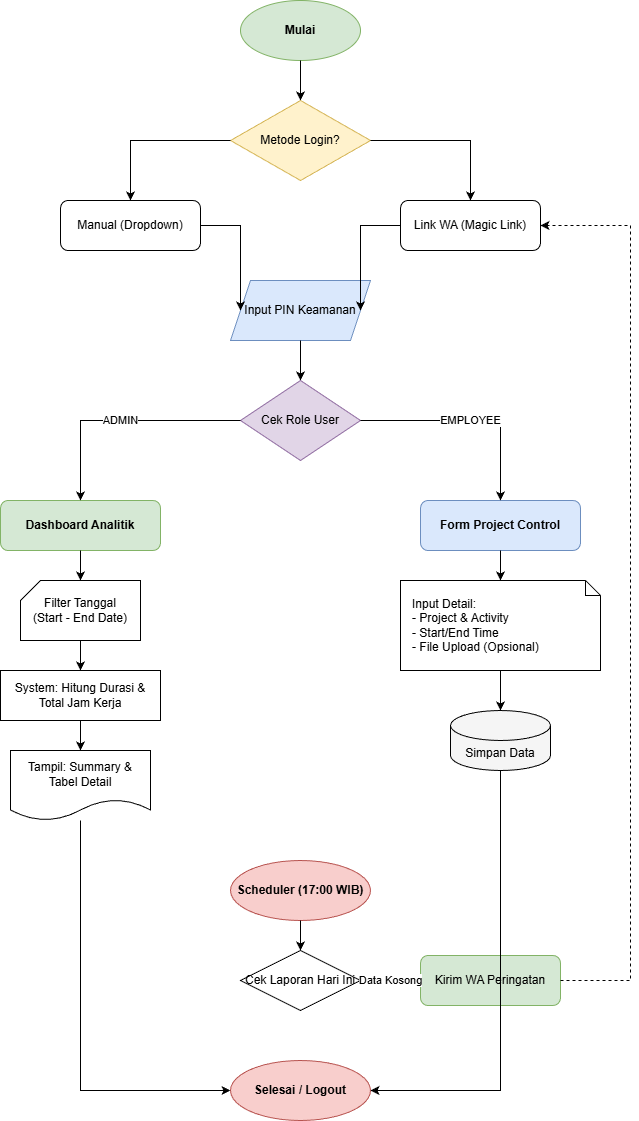

The diagram above was exported from draw.io. Its source (the exported page's mxGraphModel, read from the mxfile embedded in the PNG):
<mxGraphModel dx="1310" dy="752" grid="1" gridSize="10" guides="1" tooltips="1" connect="1" arrows="1" fold="1" page="1" pageScale="1" pageWidth="827" pageHeight="1169" math="0" shadow="0">
  <root>
    <mxCell id="0" />
    <mxCell id="1" parent="0" />
    <mxCell id="v1" parent="1" style="ellipse;whiteSpace=wrap;html=1;fillColor=#d5e8d4;strokeColor=#82b366;fontStyle=1" value="Mulai" vertex="1">
      <mxGeometry height="60" width="120" x="360" y="40" as="geometry" />
    </mxCell>
    <mxCell id="v2" parent="1" style="rhombus;whiteSpace=wrap;html=1;fillColor=#fff2cc;strokeColor=#d6b656;" value="Metode Login?" vertex="1">
      <mxGeometry height="80" width="140" x="350" y="140" as="geometry" />
    </mxCell>
    <mxCell id="e1" edge="1" parent="1" source="v1" style="edgeStyle=orthogonalEdgeStyle;rounded=0;html=1;" target="v2">
      <mxGeometry relative="1" as="geometry" />
    </mxCell>
    <mxCell id="v3" parent="1" style="rounded=1;whiteSpace=wrap;html=1;" value="Link WA (Magic Link)" vertex="1">
      <mxGeometry height="50" width="140" x="520" y="240" as="geometry" />
    </mxCell>
    <mxCell id="v4" parent="1" style="rounded=1;whiteSpace=wrap;html=1;" value="Manual (Dropdown)" vertex="1">
      <mxGeometry height="50" width="140" x="180" y="240" as="geometry" />
    </mxCell>
    <mxCell id="e2" edge="1" parent="1" source="v2" style="edgeStyle=orthogonalEdgeStyle;rounded=0;html=1;entryX=0.5;entryY=0;" target="v3">
      <mxGeometry relative="1" as="geometry" />
    </mxCell>
    <mxCell id="e3" edge="1" parent="1" source="v2" style="edgeStyle=orthogonalEdgeStyle;rounded=0;html=1;entryX=0.5;entryY=0;" target="v4">
      <mxGeometry relative="1" as="geometry" />
    </mxCell>
    <mxCell id="v5" parent="1" style="shape=parallelogram;perimeter=parallelogramPerimeter;whiteSpace=wrap;html=1;fixedSize=1;fillColor=#dae8fc;strokeColor=#6c8ebf;" value="Input PIN Keamanan" vertex="1">
      <mxGeometry height="60" width="140" x="350" y="320" as="geometry" />
    </mxCell>
    <mxCell id="e4" edge="1" parent="1" source="v4" style="edgeStyle=orthogonalEdgeStyle;rounded=0;html=1;entryX=0;entryY=0.5;" target="v5">
      <mxGeometry relative="1" as="geometry" />
    </mxCell>
    <mxCell id="e5" edge="1" parent="1" source="v3" style="edgeStyle=orthogonalEdgeStyle;rounded=0;html=1;entryX=1;entryY=0.5;" target="v5">
      <mxGeometry relative="1" as="geometry" />
    </mxCell>
    <mxCell id="v6" parent="1" style="rhombus;whiteSpace=wrap;html=1;fillColor=#e1d5e7;strokeColor=#9673a6;" value="Cek Role User" vertex="1">
      <mxGeometry height="80" width="120" x="360" y="420" as="geometry" />
    </mxCell>
    <mxCell id="e6" edge="1" parent="1" source="v5" style="edgeStyle=orthogonalEdgeStyle;rounded=0;html=1;" target="v6">
      <mxGeometry relative="1" as="geometry" />
    </mxCell>
    <mxCell id="v7" parent="1" style="rounded=1;whiteSpace=wrap;html=1;fillColor=#d5e8d4;strokeColor=#82b366;fontStyle=1" value="Dashboard Analitik" vertex="1">
      <mxGeometry height="50" width="160" x="120" y="540" as="geometry" />
    </mxCell>
    <mxCell id="v8" parent="1" style="shape=card;whiteSpace=wrap;html=1;size=20;" value="Filter Tanggal&#10;(Start - End Date)" vertex="1">
      <mxGeometry height="60" width="120" x="140" y="620" as="geometry" />
    </mxCell>
    <mxCell id="v9" parent="1" style="rounded=0;whiteSpace=wrap;html=1;" value="System: Hitung Durasi &amp;&#10;Total Jam Kerja" vertex="1">
      <mxGeometry height="50" width="160" x="120" y="710" as="geometry" />
    </mxCell>
    <mxCell id="v10" parent="1" style="shape=document;whiteSpace=wrap;html=1;boundedLbl=1;" value="Tampil: Summary &amp;&#10;Tabel Detail" vertex="1">
      <mxGeometry height="70" width="140" x="130" y="790" as="geometry" />
    </mxCell>
    <mxCell id="e7" edge="1" parent="1" source="v6" style="edgeStyle=orthogonalEdgeStyle;rounded=0;html=1;entryX=0.5;entryY=0;" target="v7" value="ADMIN">
      <mxGeometry relative="1" as="geometry" />
    </mxCell>
    <mxCell id="e8" edge="1" parent="1" source="v7" style="edgeStyle=orthogonalEdgeStyle;rounded=0;html=1;" target="v8">
      <mxGeometry relative="1" as="geometry" />
    </mxCell>
    <mxCell id="e9" edge="1" parent="1" source="v8" style="edgeStyle=orthogonalEdgeStyle;rounded=0;html=1;" target="v9">
      <mxGeometry relative="1" as="geometry" />
    </mxCell>
    <mxCell id="e10" edge="1" parent="1" source="v9" style="edgeStyle=orthogonalEdgeStyle;rounded=0;html=1;" target="v10">
      <mxGeometry relative="1" as="geometry" />
    </mxCell>
    <mxCell id="v11" parent="1" style="rounded=1;whiteSpace=wrap;html=1;fillColor=#dae8fc;strokeColor=#6c8ebf;fontStyle=1" value="Form Project Control" vertex="1">
      <mxGeometry height="50" width="160" x="540" y="540" as="geometry" />
    </mxCell>
    <mxCell id="v12" parent="1" style="shape=note;whiteSpace=wrap;html=1;backgroundOutline=1;size=15;align=left;spacingLeft=10;" value="Input Detail:&#10;- Project &amp; Activity&#10;- Start/End Time&#10;- File Upload (Opsional)" vertex="1">
      <mxGeometry height="90" width="200" x="520" y="620" as="geometry" />
    </mxCell>
    <mxCell id="v13" parent="1" style="shape=cylinder3;whiteSpace=wrap;html=1;boundedLbl=1;backgroundOutline=1;size=15;fillColor=#f5f5f5;" value="Simpan Data" vertex="1">
      <mxGeometry height="60" width="100" x="570" y="750" as="geometry" />
    </mxCell>
    <mxCell id="e11" edge="1" parent="1" source="v6" style="edgeStyle=orthogonalEdgeStyle;rounded=0;html=1;entryX=0.5;entryY=0;" target="v11" value="EMPLOYEE">
      <mxGeometry relative="1" as="geometry" />
    </mxCell>
    <mxCell id="e12" edge="1" parent="1" source="v11" style="edgeStyle=orthogonalEdgeStyle;rounded=0;html=1;" target="v12">
      <mxGeometry relative="1" as="geometry" />
    </mxCell>
    <mxCell id="e13" edge="1" parent="1" source="v12" style="edgeStyle=orthogonalEdgeStyle;rounded=0;html=1;" target="v13">
      <mxGeometry relative="1" as="geometry" />
    </mxCell>
    <mxCell id="v14" parent="1" style="ellipse;whiteSpace=wrap;html=1;fillColor=#f8cecc;strokeColor=#b85450;fontStyle=1" value="Scheduler (17:00 WIB)" vertex="1">
      <mxGeometry height="60" width="140" x="350" y="900" as="geometry" />
    </mxCell>
    <mxCell id="v15" parent="1" style="rhombus;whiteSpace=wrap;html=1;" value="Cek Laporan Hari Ini" vertex="1">
      <mxGeometry height="60" width="120" x="360" y="990" as="geometry" />
    </mxCell>
    <mxCell id="v16" parent="1" style="rounded=1;whiteSpace=wrap;html=1;fillColor=#d5e8d4;strokeColor=#82b366;" value="Kirim WA Peringatan" vertex="1">
      <mxGeometry height="50" width="140" x="540" y="995" as="geometry" />
    </mxCell>
    <mxCell id="e14" edge="1" parent="1" source="v14" style="edgeStyle=orthogonalEdgeStyle;rounded=0;html=1;" target="v15">
      <mxGeometry relative="1" as="geometry" />
    </mxCell>
    <mxCell id="e15" edge="1" parent="1" source="v15" style="edgeStyle=orthogonalEdgeStyle;rounded=0;html=1;" target="v16" value="Data Kosong">
      <mxGeometry relative="1" as="geometry" />
    </mxCell>
    <mxCell id="e16" edge="1" parent="1" source="v16" style="edgeStyle=orthogonalEdgeStyle;rounded=0;html=1;entryX=1;entryY=0.5;dashed=1;exitX=1;exitY=0.5;" target="v3">
      <mxGeometry relative="1" as="geometry">
        <Array as="points">
          <mxPoint x="750" y="1020" />
          <mxPoint x="750" y="265" />
        </Array>
      </mxGeometry>
    </mxCell>
    <mxCell id="v17" parent="1" style="ellipse;whiteSpace=wrap;html=1;fillColor=#f8cecc;strokeColor=#b85450;fontStyle=1" value="Selesai / Logout" vertex="1">
      <mxGeometry height="60" width="140" x="350" y="1100" as="geometry" />
    </mxCell>
    <mxCell id="e17" edge="1" parent="1" source="v10" style="edgeStyle=orthogonalEdgeStyle;rounded=0;html=1;entryX=0;entryY=0.5;" target="v17">
      <mxGeometry relative="1" as="geometry">
        <Array as="points">
          <mxPoint x="200" y="1130" />
        </Array>
      </mxGeometry>
    </mxCell>
    <mxCell id="e18" edge="1" parent="1" source="v13" style="edgeStyle=orthogonalEdgeStyle;rounded=0;html=1;entryX=1;entryY=0.5;" target="v17">
      <mxGeometry relative="1" as="geometry">
        <Array as="points">
          <mxPoint x="620" y="1130" />
        </Array>
      </mxGeometry>
    </mxCell>
  </root>
</mxGraphModel>